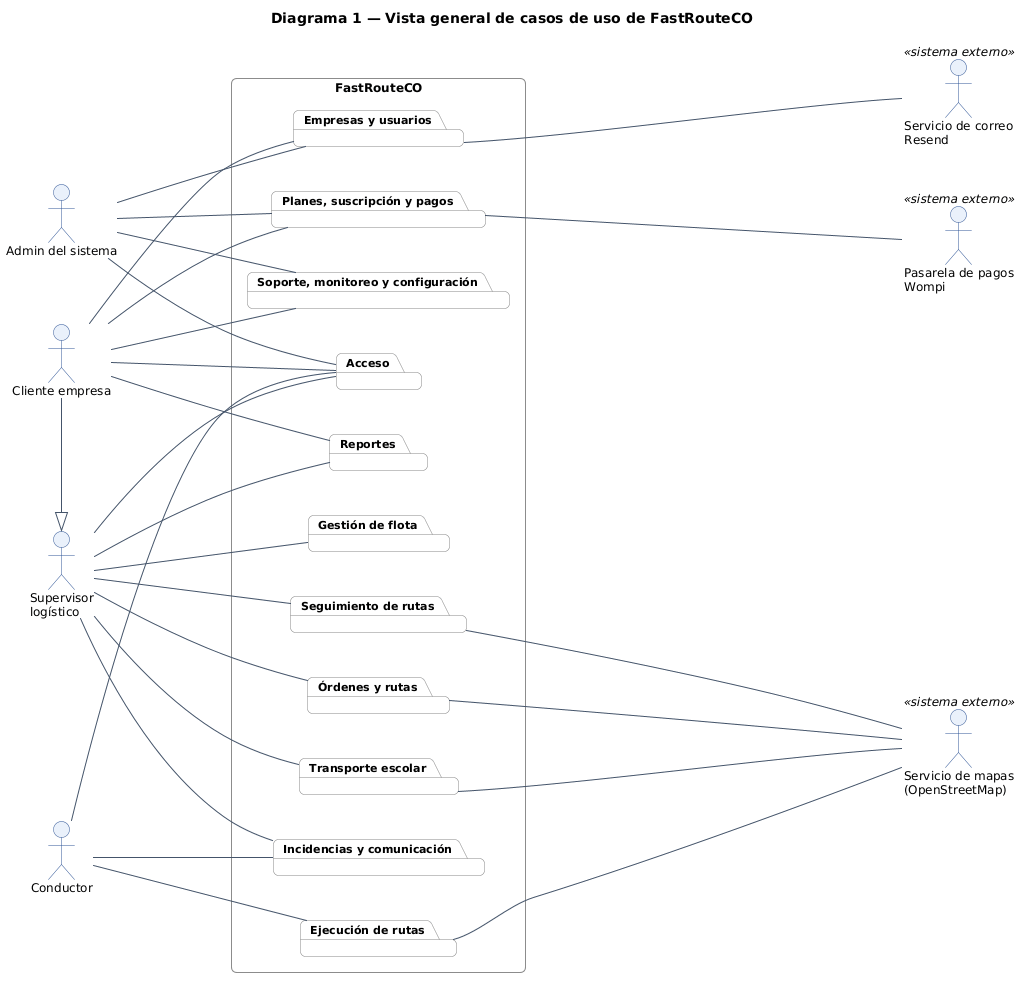

The diagram above was rendered by PlantUML. Its source (embedded in the PNG):
@startuml
left to right direction
skinparam backgroundColor white
skinparam defaultFontName Arial
skinparam defaultFontSize 12
skinparam shadowing false
skinparam packageStyle rectangle
skinparam roundCorner 10
skinparam nodesep 45
skinparam ranksep 130
skinparam ArrowColor #44546A
skinparam ArrowFontSize 10
skinparam ArrowFontColor #44546A
skinparam actor {
  BorderColor #2F5597
  BackgroundColor #EAF1FB
}
skinparam usecase {
  BackgroundColor #F5F8FC
  BorderColor #2F5597
}
skinparam rectangle {
  BorderColor #404040
  BackgroundColor white
  FontStyle bold
}
skinparam package {
  BorderColor #8C8C8C
  BackgroundColor #FAFAFA
  FontStyle bold
  FontSize 11
}
skinparam note {
  BackgroundColor #FFFDE7
  BorderColor #B0A060
}

title Diagrama 1 — Vista general de casos de uso de FastRouteCO

actor "Admin del sistema" as Admin
actor "Cliente empresa" as Cliente
actor "Supervisor\nlogístico" as Super
actor "Conductor" as Cond

rectangle "FastRouteCO" as Sistema {
  package "Acceso"
  package "Empresas y usuarios"
  package "Planes, suscripción y pagos"
  package "Soporte, monitoreo y configuración"
  package "Reportes"
  package "Gestión de flota"
  package "Órdenes y rutas"
  package "Seguimiento de rutas"
  package "Incidencias y comunicación"
  package "Transporte escolar"
  package "Ejecución de rutas"
}

actor "Servicio de correo\nResend" as Correo <<sistema externo>>
actor "Pasarela de pagos\nWompi" as Pasarela <<sistema externo>>
actor "Servicio de mapas\n(OpenStreetMap)" as Mapas <<sistema externo>>

' Generalización: el Cliente empresa hereda del Supervisor logístico
Cliente -|> Super

Admin -- "Acceso"
Admin -- "Empresas y usuarios"
Admin -- "Planes, suscripción y pagos"
Admin -- "Soporte, monitoreo y configuración"
Cliente -- "Acceso"
Cliente -- "Empresas y usuarios"
Cliente -- "Planes, suscripción y pagos"
Cliente -- "Soporte, monitoreo y configuración"
Cliente -- "Reportes"
Super -- "Acceso"
Super -- "Gestión de flota"
Super -- "Órdenes y rutas"
Super -- "Seguimiento de rutas"
Super -- "Incidencias y comunicación"
Super -- "Reportes"
Super -- "Transporte escolar"
Cond -- "Acceso"
Cond -- "Ejecución de rutas"
Cond -- "Incidencias y comunicación"

"Empresas y usuarios" ---- Correo
"Planes, suscripción y pagos" ---- Pasarela
"Órdenes y rutas" ---- Mapas
"Seguimiento de rutas" ---- Mapas
"Transporte escolar" ---- Mapas
"Ejecución de rutas" ---- Mapas
@enduml